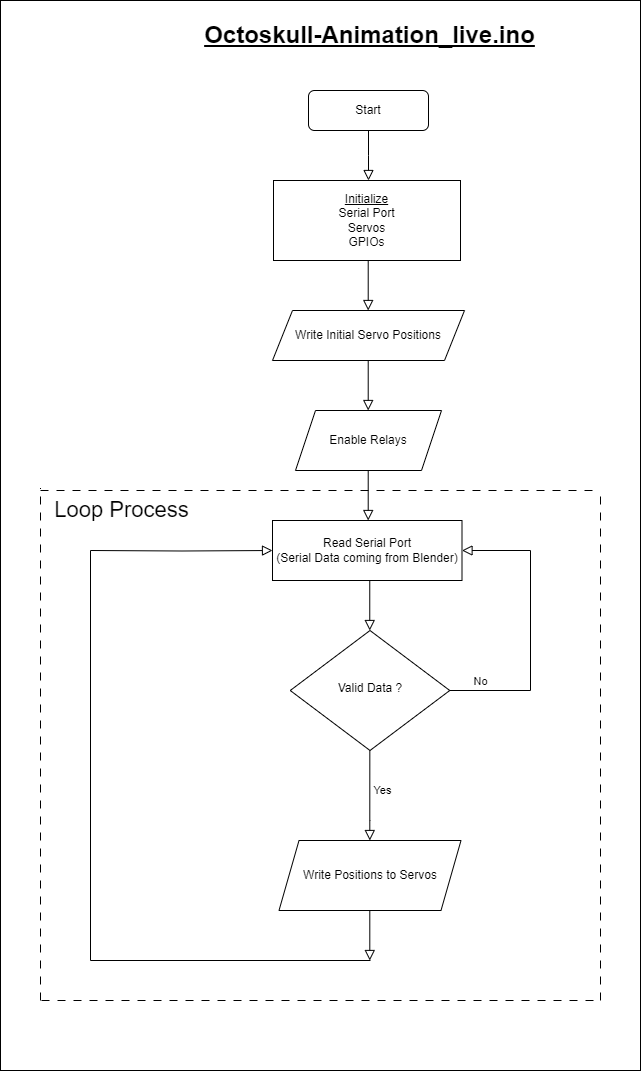

The diagram above was exported from draw.io. Its source (the exported page's mxGraphModel, read from the mxfile embedded in the PNG):
<mxGraphModel dx="607" dy="746" grid="1" gridSize="10" guides="1" tooltips="1" connect="1" arrows="1" fold="1" page="1" pageScale="1" pageWidth="827" pageHeight="1169" math="0" shadow="0">
  <root>
    <mxCell id="WIyWlLk6GJQsqaUBKTNV-0" />
    <mxCell id="WIyWlLk6GJQsqaUBKTNV-1" parent="WIyWlLk6GJQsqaUBKTNV-0" />
    <mxCell id="rT6T8KfpAlqRk6gGFiGh-6" value="" style="rounded=0;whiteSpace=wrap;html=1;" parent="WIyWlLk6GJQsqaUBKTNV-1" vertex="1">
      <mxGeometry x="920" y="10" width="640" height="1070" as="geometry" />
    </mxCell>
    <mxCell id="IqydQ3Pw20q_ilkZIdbH-0" value="" style="rounded=0;html=1;jettySize=auto;orthogonalLoop=1;fontSize=11;endArrow=block;endFill=0;endSize=8;strokeWidth=1;shadow=0;labelBackgroundColor=none;edgeStyle=orthogonalEdgeStyle;" parent="WIyWlLk6GJQsqaUBKTNV-1" source="IqydQ3Pw20q_ilkZIdbH-1" edge="1">
      <mxGeometry relative="1" as="geometry">
        <mxPoint x="1288" y="190" as="targetPoint" />
      </mxGeometry>
    </mxCell>
    <mxCell id="IqydQ3Pw20q_ilkZIdbH-1" value="Start" style="rounded=1;whiteSpace=wrap;html=1;fontSize=12;glass=0;strokeWidth=1;shadow=0;" parent="WIyWlLk6GJQsqaUBKTNV-1" vertex="1">
      <mxGeometry x="1228" y="100" width="120" height="40" as="geometry" />
    </mxCell>
    <mxCell id="IqydQ3Pw20q_ilkZIdbH-2" value="Valid Data ?" style="rhombus;whiteSpace=wrap;html=1;shadow=0;fontFamily=Helvetica;fontSize=12;align=center;strokeWidth=1;spacing=6;spacingTop=-4;" parent="WIyWlLk6GJQsqaUBKTNV-1" vertex="1">
      <mxGeometry x="1209.75" y="640" width="159.5" height="120" as="geometry" />
    </mxCell>
    <mxCell id="IqydQ3Pw20q_ilkZIdbH-3" value="&lt;u&gt;Initialize&lt;/u&gt;&lt;div&gt;Serial Port&lt;/div&gt;&lt;div&gt;Servos&lt;/div&gt;&lt;div&gt;GPIOs&lt;/div&gt;" style="rounded=0;whiteSpace=wrap;html=1;" parent="WIyWlLk6GJQsqaUBKTNV-1" vertex="1">
      <mxGeometry x="1193" y="190" width="187" height="80" as="geometry" />
    </mxCell>
    <mxCell id="IqydQ3Pw20q_ilkZIdbH-4" value="Write Initial Servo Positions" style="shape=parallelogram;perimeter=parallelogramPerimeter;whiteSpace=wrap;html=1;fixedSize=1;" parent="WIyWlLk6GJQsqaUBKTNV-1" vertex="1">
      <mxGeometry x="1192" y="320" width="192" height="50" as="geometry" />
    </mxCell>
    <mxCell id="IqydQ3Pw20q_ilkZIdbH-5" value="Enable Relays" style="shape=parallelogram;perimeter=parallelogramPerimeter;whiteSpace=wrap;html=1;fixedSize=1;" parent="WIyWlLk6GJQsqaUBKTNV-1" vertex="1">
      <mxGeometry x="1215" y="420" width="146" height="60" as="geometry" />
    </mxCell>
    <mxCell id="IqydQ3Pw20q_ilkZIdbH-6" value="Read Serial Port&lt;div&gt;(Serial Data coming from Blender)&lt;/div&gt;" style="rounded=0;whiteSpace=wrap;html=1;" parent="WIyWlLk6GJQsqaUBKTNV-1" vertex="1">
      <mxGeometry x="1192" y="530" width="189.5" height="60" as="geometry" />
    </mxCell>
    <mxCell id="IqydQ3Pw20q_ilkZIdbH-7" value="" style="rounded=0;html=1;jettySize=auto;orthogonalLoop=1;fontSize=11;endArrow=block;endFill=0;endSize=8;strokeWidth=1;shadow=0;labelBackgroundColor=none;edgeStyle=orthogonalEdgeStyle;" parent="WIyWlLk6GJQsqaUBKTNV-1" edge="1">
      <mxGeometry relative="1" as="geometry">
        <mxPoint x="1287.71" y="270" as="sourcePoint" />
        <mxPoint x="1287.71" y="320" as="targetPoint" />
      </mxGeometry>
    </mxCell>
    <mxCell id="IqydQ3Pw20q_ilkZIdbH-8" value="" style="rounded=0;html=1;jettySize=auto;orthogonalLoop=1;fontSize=11;endArrow=block;endFill=0;endSize=8;strokeWidth=1;shadow=0;labelBackgroundColor=none;edgeStyle=orthogonalEdgeStyle;" parent="WIyWlLk6GJQsqaUBKTNV-1" edge="1">
      <mxGeometry relative="1" as="geometry">
        <mxPoint x="1287.71" y="370" as="sourcePoint" />
        <mxPoint x="1287.71" y="420" as="targetPoint" />
      </mxGeometry>
    </mxCell>
    <mxCell id="IqydQ3Pw20q_ilkZIdbH-9" value="" style="rounded=0;html=1;jettySize=auto;orthogonalLoop=1;fontSize=11;endArrow=block;endFill=0;endSize=8;strokeWidth=1;shadow=0;labelBackgroundColor=none;edgeStyle=orthogonalEdgeStyle;" parent="WIyWlLk6GJQsqaUBKTNV-1" edge="1">
      <mxGeometry relative="1" as="geometry">
        <mxPoint x="1287.71" y="480" as="sourcePoint" />
        <mxPoint x="1287.71" y="530" as="targetPoint" />
      </mxGeometry>
    </mxCell>
    <mxCell id="IqydQ3Pw20q_ilkZIdbH-10" value="" style="rounded=0;html=1;jettySize=auto;orthogonalLoop=1;fontSize=11;endArrow=block;endFill=0;endSize=8;strokeWidth=1;shadow=0;labelBackgroundColor=none;edgeStyle=orthogonalEdgeStyle;" parent="WIyWlLk6GJQsqaUBKTNV-1" edge="1">
      <mxGeometry relative="1" as="geometry">
        <mxPoint x="1289.26" y="590" as="sourcePoint" />
        <mxPoint x="1289.26" y="640" as="targetPoint" />
      </mxGeometry>
    </mxCell>
    <mxCell id="IqydQ3Pw20q_ilkZIdbH-11" value="Yes" style="edgeStyle=orthogonalEdgeStyle;rounded=0;html=1;jettySize=auto;orthogonalLoop=1;fontSize=11;endArrow=block;endFill=0;endSize=8;strokeWidth=1;shadow=0;labelBackgroundColor=none;" parent="WIyWlLk6GJQsqaUBKTNV-1" edge="1">
      <mxGeometry x="-0.1112" y="13" relative="1" as="geometry">
        <mxPoint as="offset" />
        <mxPoint x="1289.33" y="760" as="sourcePoint" />
        <mxPoint x="1289.33" y="850" as="targetPoint" />
        <Array as="points">
          <mxPoint x="1289.33" y="830" />
        </Array>
      </mxGeometry>
    </mxCell>
    <mxCell id="IqydQ3Pw20q_ilkZIdbH-12" value="Write Positions to Servos" style="shape=parallelogram;perimeter=parallelogramPerimeter;whiteSpace=wrap;html=1;fixedSize=1;" parent="WIyWlLk6GJQsqaUBKTNV-1" vertex="1">
      <mxGeometry x="1198.5" y="850" width="182" height="70" as="geometry" />
    </mxCell>
    <mxCell id="IqydQ3Pw20q_ilkZIdbH-14" value="" style="endArrow=none;html=1;rounded=0;" parent="WIyWlLk6GJQsqaUBKTNV-1" edge="1">
      <mxGeometry width="50" height="50" relative="1" as="geometry">
        <mxPoint x="1010" y="970" as="sourcePoint" />
        <mxPoint x="1290" y="970" as="targetPoint" />
      </mxGeometry>
    </mxCell>
    <mxCell id="IqydQ3Pw20q_ilkZIdbH-15" value="" style="endArrow=none;html=1;rounded=0;" parent="WIyWlLk6GJQsqaUBKTNV-1" edge="1">
      <mxGeometry width="50" height="50" relative="1" as="geometry">
        <mxPoint x="1010" y="970" as="sourcePoint" />
        <mxPoint x="1010" y="560" as="targetPoint" />
      </mxGeometry>
    </mxCell>
    <mxCell id="IqydQ3Pw20q_ilkZIdbH-16" value="" style="rounded=0;html=1;jettySize=auto;orthogonalLoop=1;fontSize=11;endArrow=block;endFill=0;endSize=8;strokeWidth=1;shadow=0;labelBackgroundColor=none;edgeStyle=orthogonalEdgeStyle;entryX=0;entryY=0.5;entryDx=0;entryDy=0;" parent="WIyWlLk6GJQsqaUBKTNV-1" target="IqydQ3Pw20q_ilkZIdbH-6" edge="1">
      <mxGeometry relative="1" as="geometry">
        <mxPoint x="1010" y="560" as="sourcePoint" />
        <mxPoint x="1170" y="580" as="targetPoint" />
      </mxGeometry>
    </mxCell>
    <mxCell id="IqydQ3Pw20q_ilkZIdbH-18" value="" style="endArrow=none;html=1;rounded=0;" parent="WIyWlLk6GJQsqaUBKTNV-1" edge="1">
      <mxGeometry width="50" height="50" relative="1" as="geometry">
        <mxPoint x="1369.25" y="700" as="sourcePoint" />
        <mxPoint x="1450" y="700" as="targetPoint" />
      </mxGeometry>
    </mxCell>
    <mxCell id="757WlzJJ8VmpQmsVrXQr-1" value="No" style="edgeLabel;html=1;align=center;verticalAlign=middle;resizable=0;points=[];" parent="IqydQ3Pw20q_ilkZIdbH-18" vertex="1" connectable="0">
      <mxGeometry x="-0.3221" relative="1" as="geometry">
        <mxPoint x="3" y="-10" as="offset" />
      </mxGeometry>
    </mxCell>
    <mxCell id="IqydQ3Pw20q_ilkZIdbH-19" value="" style="endArrow=none;html=1;rounded=0;" parent="WIyWlLk6GJQsqaUBKTNV-1" edge="1">
      <mxGeometry width="50" height="50" relative="1" as="geometry">
        <mxPoint x="1450" y="700" as="sourcePoint" />
        <mxPoint x="1450" y="560" as="targetPoint" />
      </mxGeometry>
    </mxCell>
    <mxCell id="IqydQ3Pw20q_ilkZIdbH-20" value="&lt;b&gt;&lt;font size=&quot;1&quot; style=&quot;&quot;&gt;&lt;u style=&quot;font-size: 24px;&quot;&gt;Octoskull-Animation_live.ino&lt;/u&gt;&lt;/font&gt;&lt;/b&gt;" style="text;html=1;align=center;verticalAlign=middle;whiteSpace=wrap;rounded=0;" parent="WIyWlLk6GJQsqaUBKTNV-1" vertex="1">
      <mxGeometry x="1121" y="30" width="337" height="30" as="geometry" />
    </mxCell>
    <mxCell id="rT6T8KfpAlqRk6gGFiGh-0" value="" style="rounded=0;html=1;jettySize=auto;orthogonalLoop=1;fontSize=11;endArrow=block;endFill=0;endSize=8;strokeWidth=1;shadow=0;labelBackgroundColor=none;edgeStyle=orthogonalEdgeStyle;" parent="WIyWlLk6GJQsqaUBKTNV-1" edge="1">
      <mxGeometry relative="1" as="geometry">
        <mxPoint x="1289.3" y="920" as="sourcePoint" />
        <mxPoint x="1289.3" y="970" as="targetPoint" />
      </mxGeometry>
    </mxCell>
    <mxCell id="rT6T8KfpAlqRk6gGFiGh-1" value="" style="endArrow=none;dashed=1;html=1;rounded=0;dashPattern=8 8;" parent="WIyWlLk6GJQsqaUBKTNV-1" edge="1">
      <mxGeometry width="50" height="50" relative="1" as="geometry">
        <mxPoint x="960" y="500" as="sourcePoint" />
        <mxPoint x="1520" y="500" as="targetPoint" />
      </mxGeometry>
    </mxCell>
    <mxCell id="rT6T8KfpAlqRk6gGFiGh-2" value="" style="endArrow=none;dashed=1;html=1;rounded=0;dashPattern=8 8;" parent="WIyWlLk6GJQsqaUBKTNV-1" edge="1">
      <mxGeometry width="50" height="50" relative="1" as="geometry">
        <mxPoint x="1520" y="1010" as="sourcePoint" />
        <mxPoint x="1520" y="500" as="targetPoint" />
      </mxGeometry>
    </mxCell>
    <mxCell id="rT6T8KfpAlqRk6gGFiGh-3" value="" style="endArrow=none;dashed=1;html=1;rounded=0;dashPattern=8 8;" parent="WIyWlLk6GJQsqaUBKTNV-1" edge="1">
      <mxGeometry width="50" height="50" relative="1" as="geometry">
        <mxPoint x="961" y="1010" as="sourcePoint" />
        <mxPoint x="1521" y="1010" as="targetPoint" />
      </mxGeometry>
    </mxCell>
    <mxCell id="rT6T8KfpAlqRk6gGFiGh-4" value="" style="endArrow=none;dashed=1;html=1;rounded=0;dashPattern=8 8;" parent="WIyWlLk6GJQsqaUBKTNV-1" edge="1">
      <mxGeometry width="50" height="50" relative="1" as="geometry">
        <mxPoint x="960" y="1010" as="sourcePoint" />
        <mxPoint x="960" y="497.7142857142857" as="targetPoint" />
      </mxGeometry>
    </mxCell>
    <mxCell id="rT6T8KfpAlqRk6gGFiGh-5" value="&lt;font style=&quot;font-size: 22px;&quot;&gt;Loop Process&lt;/font&gt;" style="text;html=1;align=center;verticalAlign=middle;resizable=0;points=[];autosize=1;strokeColor=none;fillColor=none;" parent="WIyWlLk6GJQsqaUBKTNV-1" vertex="1">
      <mxGeometry x="961" y="500" width="160" height="40" as="geometry" />
    </mxCell>
    <mxCell id="757WlzJJ8VmpQmsVrXQr-0" value="" style="rounded=0;html=1;jettySize=auto;orthogonalLoop=1;fontSize=11;endArrow=block;endFill=0;endSize=8;strokeWidth=1;shadow=0;labelBackgroundColor=none;edgeStyle=orthogonalEdgeStyle;entryX=1;entryY=0.5;entryDx=0;entryDy=0;" parent="WIyWlLk6GJQsqaUBKTNV-1" target="IqydQ3Pw20q_ilkZIdbH-6" edge="1">
      <mxGeometry relative="1" as="geometry">
        <mxPoint x="1450" y="560" as="sourcePoint" />
        <mxPoint x="1450" y="580" as="targetPoint" />
        <Array as="points">
          <mxPoint x="1450" y="560" />
        </Array>
      </mxGeometry>
    </mxCell>
  </root>
</mxGraphModel>